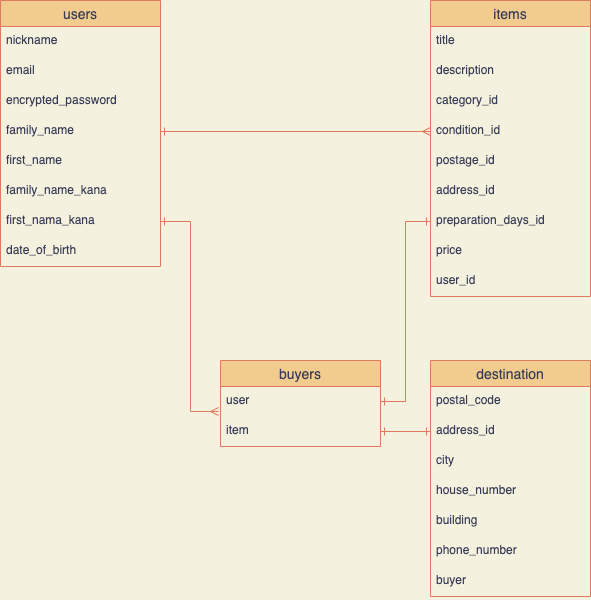

The diagram above was exported from draw.io. Its source (the exported page's mxGraphModel, read from the mxfile embedded in the PNG):
<mxGraphModel dx="587" dy="580" grid="1" gridSize="10" guides="1" tooltips="1" connect="1" arrows="1" fold="1" page="1" pageScale="1" pageWidth="827" pageHeight="1169" background="#F4F1DE" math="0" shadow="0">
  <root>
    <mxCell id="0" />
    <mxCell id="1" parent="0" />
    <mxCell id="2" value="users" style="swimlane;fontStyle=0;childLayout=stackLayout;horizontal=1;startSize=26;horizontalStack=0;resizeParent=1;resizeParentMax=0;resizeLast=0;collapsible=1;marginBottom=0;align=center;fontSize=14;fillColor=#F2CC8F;strokeColor=#E07A5F;fontColor=#393C56;" parent="1" vertex="1">
      <mxGeometry x="80" y="160" width="160" height="266" as="geometry" />
    </mxCell>
    <mxCell id="3" value="nickname" style="text;strokeColor=none;fillColor=none;spacingLeft=4;spacingRight=4;overflow=hidden;rotatable=0;points=[[0,0.5],[1,0.5]];portConstraint=eastwest;fontSize=12;fontColor=#393C56;" parent="2" vertex="1">
      <mxGeometry y="26" width="160" height="30" as="geometry" />
    </mxCell>
    <mxCell id="4" value="email" style="text;strokeColor=none;fillColor=none;spacingLeft=4;spacingRight=4;overflow=hidden;rotatable=0;points=[[0,0.5],[1,0.5]];portConstraint=eastwest;fontSize=12;fontColor=#393C56;" parent="2" vertex="1">
      <mxGeometry y="56" width="160" height="30" as="geometry" />
    </mxCell>
    <mxCell id="44" value="encrypted_password" style="text;strokeColor=none;fillColor=none;spacingLeft=4;spacingRight=4;overflow=hidden;rotatable=0;points=[[0,0.5],[1,0.5]];portConstraint=eastwest;fontSize=12;fontColor=#393C56;" parent="2" vertex="1">
      <mxGeometry y="86" width="160" height="30" as="geometry" />
    </mxCell>
    <mxCell id="19" value="family_name" style="text;strokeColor=none;fillColor=none;spacingLeft=4;spacingRight=4;overflow=hidden;rotatable=0;points=[[0,0.5],[1,0.5]];portConstraint=eastwest;fontSize=12;fontColor=#393C56;" parent="2" vertex="1">
      <mxGeometry y="116" width="160" height="30" as="geometry" />
    </mxCell>
    <mxCell id="20" value="first_name" style="text;strokeColor=none;fillColor=none;spacingLeft=4;spacingRight=4;overflow=hidden;rotatable=0;points=[[0,0.5],[1,0.5]];portConstraint=eastwest;fontSize=12;fontColor=#393C56;" parent="2" vertex="1">
      <mxGeometry y="146" width="160" height="30" as="geometry" />
    </mxCell>
    <mxCell id="21" value="family_name_kana" style="text;strokeColor=none;fillColor=none;spacingLeft=4;spacingRight=4;overflow=hidden;rotatable=0;points=[[0,0.5],[1,0.5]];portConstraint=eastwest;fontSize=12;fontColor=#393C56;" parent="2" vertex="1">
      <mxGeometry y="176" width="160" height="30" as="geometry" />
    </mxCell>
    <mxCell id="22" value="first_nama_kana" style="text;strokeColor=none;fillColor=none;spacingLeft=4;spacingRight=4;overflow=hidden;rotatable=0;points=[[0,0.5],[1,0.5]];portConstraint=eastwest;fontSize=12;fontColor=#393C56;" parent="2" vertex="1">
      <mxGeometry y="206" width="160" height="30" as="geometry" />
    </mxCell>
    <mxCell id="23" value="date_of_birth" style="text;strokeColor=none;fillColor=none;spacingLeft=4;spacingRight=4;overflow=hidden;rotatable=0;points=[[0,0.5],[1,0.5]];portConstraint=eastwest;fontSize=12;fontColor=#393C56;" parent="2" vertex="1">
      <mxGeometry y="236" width="160" height="30" as="geometry" />
    </mxCell>
    <mxCell id="6" value="buyers" style="swimlane;fontStyle=0;childLayout=stackLayout;horizontal=1;startSize=26;horizontalStack=0;resizeParent=1;resizeParentMax=0;resizeLast=0;collapsible=1;marginBottom=0;align=center;fontSize=14;fillColor=#F2CC8F;strokeColor=#E07A5F;fontColor=#393C56;" parent="1" vertex="1">
      <mxGeometry x="300" y="520" width="160" height="86" as="geometry" />
    </mxCell>
    <mxCell id="7" value="user" style="text;strokeColor=none;fillColor=none;spacingLeft=4;spacingRight=4;overflow=hidden;rotatable=0;points=[[0,0.5],[1,0.5]];portConstraint=eastwest;fontSize=12;fontColor=#393C56;" parent="6" vertex="1">
      <mxGeometry y="26" width="160" height="30" as="geometry" />
    </mxCell>
    <mxCell id="8" value="item" style="text;strokeColor=none;fillColor=none;spacingLeft=4;spacingRight=4;overflow=hidden;rotatable=0;points=[[0,0.5],[1,0.5]];portConstraint=eastwest;fontSize=12;fontColor=#393C56;" parent="6" vertex="1">
      <mxGeometry y="56" width="160" height="30" as="geometry" />
    </mxCell>
    <mxCell id="10" value="destination" style="swimlane;fontStyle=0;childLayout=stackLayout;horizontal=1;startSize=26;horizontalStack=0;resizeParent=1;resizeParentMax=0;resizeLast=0;collapsible=1;marginBottom=0;align=center;fontSize=14;fillColor=#F2CC8F;strokeColor=#E07A5F;fontColor=#393C56;" parent="1" vertex="1">
      <mxGeometry x="510" y="520" width="160" height="236" as="geometry" />
    </mxCell>
    <mxCell id="11" value="postal_code" style="text;strokeColor=none;fillColor=none;spacingLeft=4;spacingRight=4;overflow=hidden;rotatable=0;points=[[0,0.5],[1,0.5]];portConstraint=eastwest;fontSize=12;fontColor=#393C56;" parent="10" vertex="1">
      <mxGeometry y="26" width="160" height="30" as="geometry" />
    </mxCell>
    <mxCell id="12" value="address_id" style="text;strokeColor=none;fillColor=none;spacingLeft=4;spacingRight=4;overflow=hidden;rotatable=0;points=[[0,0.5],[1,0.5]];portConstraint=eastwest;fontSize=12;fontColor=#393C56;" parent="10" vertex="1">
      <mxGeometry y="56" width="160" height="30" as="geometry" />
    </mxCell>
    <mxCell id="13" value="city" style="text;strokeColor=none;fillColor=none;spacingLeft=4;spacingRight=4;overflow=hidden;rotatable=0;points=[[0,0.5],[1,0.5]];portConstraint=eastwest;fontSize=12;fontColor=#393C56;" parent="10" vertex="1">
      <mxGeometry y="86" width="160" height="30" as="geometry" />
    </mxCell>
    <mxCell id="34" value="house_number" style="text;strokeColor=none;fillColor=none;spacingLeft=4;spacingRight=4;overflow=hidden;rotatable=0;points=[[0,0.5],[1,0.5]];portConstraint=eastwest;fontSize=12;fontColor=#393C56;" parent="10" vertex="1">
      <mxGeometry y="116" width="160" height="30" as="geometry" />
    </mxCell>
    <mxCell id="35" value="building" style="text;strokeColor=none;fillColor=none;spacingLeft=4;spacingRight=4;overflow=hidden;rotatable=0;points=[[0,0.5],[1,0.5]];portConstraint=eastwest;fontSize=12;fontColor=#393C56;" parent="10" vertex="1">
      <mxGeometry y="146" width="160" height="30" as="geometry" />
    </mxCell>
    <mxCell id="36" value="phone_number" style="text;strokeColor=none;fillColor=none;spacingLeft=4;spacingRight=4;overflow=hidden;rotatable=0;points=[[0,0.5],[1,0.5]];portConstraint=eastwest;fontSize=12;fontColor=#393C56;" parent="10" vertex="1">
      <mxGeometry y="176" width="160" height="30" as="geometry" />
    </mxCell>
    <mxCell id="43" value="buyer" style="text;strokeColor=none;fillColor=none;spacingLeft=4;spacingRight=4;overflow=hidden;rotatable=0;points=[[0,0.5],[1,0.5]];portConstraint=eastwest;fontSize=12;fontColor=#393C56;" parent="10" vertex="1">
      <mxGeometry y="206" width="160" height="30" as="geometry" />
    </mxCell>
    <mxCell id="14" value="items" style="swimlane;fontStyle=0;childLayout=stackLayout;horizontal=1;startSize=26;horizontalStack=0;resizeParent=1;resizeParentMax=0;resizeLast=0;collapsible=1;marginBottom=0;align=center;fontSize=14;fillColor=#F2CC8F;strokeColor=#E07A5F;fontColor=#393C56;" parent="1" vertex="1">
      <mxGeometry x="510" y="160" width="160" height="296" as="geometry" />
    </mxCell>
    <mxCell id="16" value="title" style="text;strokeColor=none;fillColor=none;spacingLeft=4;spacingRight=4;overflow=hidden;rotatable=0;points=[[0,0.5],[1,0.5]];portConstraint=eastwest;fontSize=12;fontColor=#393C56;" parent="14" vertex="1">
      <mxGeometry y="26" width="160" height="30" as="geometry" />
    </mxCell>
    <mxCell id="17" value="description" style="text;strokeColor=none;fillColor=none;spacingLeft=4;spacingRight=4;overflow=hidden;rotatable=0;points=[[0,0.5],[1,0.5]];portConstraint=eastwest;fontSize=12;fontColor=#393C56;" parent="14" vertex="1">
      <mxGeometry y="56" width="160" height="30" as="geometry" />
    </mxCell>
    <mxCell id="26" value="category_id" style="text;strokeColor=none;fillColor=none;spacingLeft=4;spacingRight=4;overflow=hidden;rotatable=0;points=[[0,0.5],[1,0.5]];portConstraint=eastwest;fontSize=12;fontColor=#393C56;" parent="14" vertex="1">
      <mxGeometry y="86" width="160" height="30" as="geometry" />
    </mxCell>
    <mxCell id="27" value="condition_id" style="text;strokeColor=none;fillColor=none;spacingLeft=4;spacingRight=4;overflow=hidden;rotatable=0;points=[[0,0.5],[1,0.5]];portConstraint=eastwest;fontSize=12;fontColor=#393C56;" parent="14" vertex="1">
      <mxGeometry y="116" width="160" height="30" as="geometry" />
    </mxCell>
    <mxCell id="32" value="postage_id" style="text;strokeColor=none;fillColor=none;spacingLeft=4;spacingRight=4;overflow=hidden;rotatable=0;points=[[0,0.5],[1,0.5]];portConstraint=eastwest;fontSize=12;fontColor=#393C56;" parent="14" vertex="1">
      <mxGeometry y="146" width="160" height="30" as="geometry" />
    </mxCell>
    <mxCell id="29" value="address_id" style="text;strokeColor=none;fillColor=none;spacingLeft=4;spacingRight=4;overflow=hidden;rotatable=0;points=[[0,0.5],[1,0.5]];portConstraint=eastwest;fontSize=12;fontColor=#393C56;" parent="14" vertex="1">
      <mxGeometry y="176" width="160" height="30" as="geometry" />
    </mxCell>
    <mxCell id="30" value="preparation_days_id" style="text;strokeColor=none;fillColor=none;spacingLeft=4;spacingRight=4;overflow=hidden;rotatable=0;points=[[0,0.5],[1,0.5]];portConstraint=eastwest;fontSize=12;fontColor=#393C56;" parent="14" vertex="1">
      <mxGeometry y="206" width="160" height="30" as="geometry" />
    </mxCell>
    <mxCell id="31" value="price" style="text;strokeColor=none;fillColor=none;spacingLeft=4;spacingRight=4;overflow=hidden;rotatable=0;points=[[0,0.5],[1,0.5]];portConstraint=eastwest;fontSize=12;fontColor=#393C56;" parent="14" vertex="1">
      <mxGeometry y="236" width="160" height="30" as="geometry" />
    </mxCell>
    <mxCell id="45" value="user_id" style="text;strokeColor=none;fillColor=none;spacingLeft=4;spacingRight=4;overflow=hidden;rotatable=0;points=[[0,0.5],[1,0.5]];portConstraint=eastwest;fontSize=12;fontColor=#393C56;" vertex="1" parent="14">
      <mxGeometry y="266" width="160" height="30" as="geometry" />
    </mxCell>
    <mxCell id="33" style="edgeStyle=orthogonalEdgeStyle;rounded=0;orthogonalLoop=1;jettySize=auto;html=1;entryX=0;entryY=0.5;entryDx=0;entryDy=0;endArrow=ERmany;endFill=0;startArrow=ERone;startFill=0;labelBackgroundColor=#F4F1DE;strokeColor=#E07A5F;fontColor=#393C56;" parent="1" target="27" edge="1">
      <mxGeometry relative="1" as="geometry">
        <mxPoint x="240" y="291" as="sourcePoint" />
        <Array as="points">
          <mxPoint x="240" y="291" />
        </Array>
      </mxGeometry>
    </mxCell>
    <mxCell id="37" style="edgeStyle=orthogonalEdgeStyle;rounded=0;orthogonalLoop=1;jettySize=auto;html=1;exitX=1;exitY=0.5;exitDx=0;exitDy=0;entryX=0;entryY=0.5;entryDx=0;entryDy=0;startArrow=ERone;startFill=0;endArrow=ERone;endFill=0;strokeColor=#E07A5F;labelBackgroundColor=#F4F1DE;fontColor=#393C56;" parent="1" source="8" target="12" edge="1">
      <mxGeometry relative="1" as="geometry" />
    </mxCell>
    <mxCell id="39" style="edgeStyle=orthogonalEdgeStyle;rounded=0;orthogonalLoop=1;jettySize=auto;html=1;exitX=1;exitY=0.5;exitDx=0;exitDy=0;entryX=-0.012;entryY=0.833;entryDx=0;entryDy=0;entryPerimeter=0;startArrow=ERone;startFill=0;endArrow=ERmany;endFill=0;strokeColor=#E07A5F;labelBackgroundColor=#F4F1DE;fontColor=#393C56;" parent="1" source="22" target="7" edge="1">
      <mxGeometry relative="1" as="geometry" />
    </mxCell>
    <mxCell id="40" style="edgeStyle=orthogonalEdgeStyle;rounded=0;orthogonalLoop=1;jettySize=auto;html=1;exitX=0;exitY=0.5;exitDx=0;exitDy=0;entryX=1;entryY=0.5;entryDx=0;entryDy=0;startArrow=ERone;startFill=0;endArrow=ERone;endFill=0;strokeColor=#E07A5F;labelBackgroundColor=#F4F1DE;fontColor=#393C56;" parent="1" source="30" target="7" edge="1">
      <mxGeometry relative="1" as="geometry" />
    </mxCell>
  </root>
</mxGraphModel>